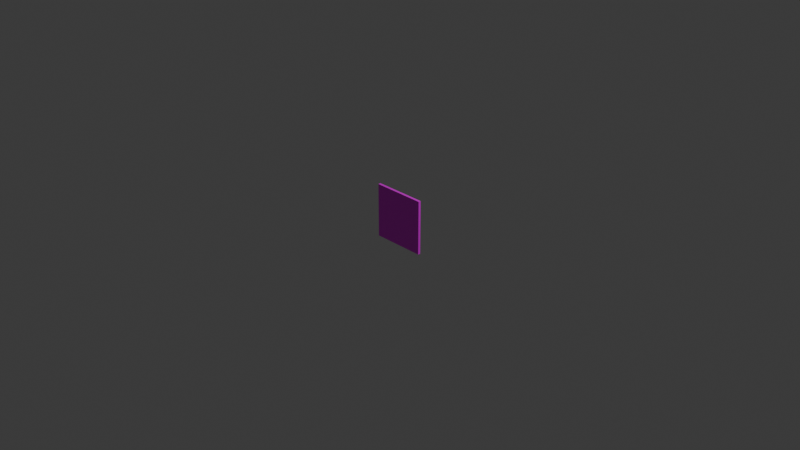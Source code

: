 # Source: untitled.blend  (saved by Blender 4.1.24; exported with 4.5.12 LTS)
import bpy
from mathutils import Matrix  # noqa: F401  (used for matrix-valued properties, if any)

bpy.ops.wm.read_factory_settings(use_empty=True)
scene = bpy.context.scene
scene.name = 'Scene'

# ---- collections
col_collection = bpy.data.collections.new('Collection'); scene.collection.children.link(col_collection)

# ---- images (referenced by path relative to the original .blend; pixels are not part of the script)
import os
ASSET_DIR = os.environ.get("B2B_ASSET_DIR", "")  # directory of the original .blend (textures are referenced by path, not embedded)
HERE = os.path.dirname(os.path.abspath(__file__))  # packed textures are extracted next to this script under _unpacked/

def load_image(name, relpath, width, height, colorspace="sRGB"):
    """Load a texture the original file referenced (path relative to the .blend, or extracted next to this script)."""
    p = next((c for c in (os.path.join(HERE, relpath), os.path.join(ASSET_DIR, relpath)) if relpath and os.path.exists(c)), "")
    if p:
        img = bpy.data.images.load(p, check_existing=True)
        img.name = name
    else:  # same state as the original file: an image datablock whose file is absent (Cycles renders it pink)
        img = bpy.data.images.new(name, width, height)
        img.source = "FILE"
        img.filepath = "//" + (relpath or name)
    img.colorspace_settings.name = colorspace
    return img
img_chatgpt_image_25_d_abr__del_2025__19_02_10_png = load_image('ChatGPT Image 25 d’abr. del 2025, 19_02_10.png', 'ChatGPT Image 25 d’abr. del 2025, 19_02_10.png', 1024, 1024, 'sRGB')

# ---- materials (node trees are filled in below, after node groups)
mat_material = bpy.data.materials.new('Material')
mat_material.alpha_threshold = 0.0
mat_material.use_transparent_shadow = False
mat_material.roughness = 0.5
mat_material.line_color = (0.0, 0.0, 0.0, 1.0)

# ---- material node trees
mat_material.use_nodes = True; mat_material.node_tree.nodes.clear()
_N = mat_material.node_tree.nodes; _L = mat_material.node_tree.links
n0 = _N.new('ShaderNodeOutputMaterial'); n0.name = 'Material Output'; n0.location = (300, 300)
n1 = _N.new('ShaderNodeBsdfPrincipled'); n1.name = 'Principled BSDF'; n1.location = (10, 300)
n1.inputs[3].default_value = 1.45
n2 = _N.new('ShaderNodeTexImage'); n2.name = 'Image Texture'; n2.location = (-280, 280)
n2.image = img_chatgpt_image_25_d_abr__del_2025__19_02_10_png
_L.new(n1.outputs[0], n0.inputs[0])
_L.new(n2.outputs[0], n1.inputs[0])
n0.is_active_output = True

# ---- world
world_world = bpy.data.worlds.new('World'); scene.world = world_world
world_world.use_nodes = True; world_world.node_tree.nodes.clear()
_N = world_world.node_tree.nodes; _L = world_world.node_tree.links
n0 = _N.new('ShaderNodeOutputWorld'); n0.name = 'World Output'; n0.location = (300, 300)
n1 = _N.new('ShaderNodeBackground'); n1.name = 'Background'; n1.location = (10, 300)
n1.inputs[0].default_value = (0.05088, 0.05088, 0.05088, 1.0)
_L.new(n1.outputs[0], n0.inputs[0])
n0.is_active_output = True
world_world.color = (0.05088, 0.05088, 0.05088)
world_world.use_sun_shadow = False
world_world.sun_shadow_jitter_overblur = 0.0

# ---- cameras
cam_camera = bpy.data.cameras.new('Camera')
cam_camera.clip_end = 100.0
cam_camera.ortho_scale = 7.314

# ---- lights
light_light = bpy.data.lights.new('Light', 'POINT')
light_light.transmission_factor = 0.0
light_light.energy = 1000.0
light_light.shadow_soft_size = 0.1
light_light.shadow_maximum_resolution = 0.006
light_light.use_absolute_resolution = True

# ---- meshes
me_cube = bpy.data.meshes.new('Cube')
me_cube.from_pydata([(1.0, 1.0, 1.0), (1.0, 1.0, -1.0), (1.0, -1.0, 1.0), (1.0, -1.0, -1.0), (-1.0, 1.0, 1.0), (-1.0, 1.0, -1.0), (-1.0, -1.0, 1.0), (-1.0, -1.0, -1.0)], [], [(0, 4, 6, 2), (3, 2, 6, 7), (7, 6, 4, 5), (5, 1, 3, 7), (1, 0, 2, 3), (5, 4, 0, 1)])
_uv = me_cube.uv_layers.new(name='UVMap')
_uv.uv.foreach_set('vector', [0.625, 0.5, 0.875, 0.5, 0.875, 0.75, 0.9934, 0.005058, 0.006589, 0.005058, 0.9934, 0.005058, 0.9934, 0.953, 0.006589, 0.953, 0.375, 0.0, 0.625, 0.0, 0.625, 0.25, 0.375, 0.25, 0.125, 0.5, 0.375, 0.5, 0.006589, 0.005058, 0.125, 0.75, 0.375, 0.5, 0.625, 0.5, 0.9934, 0.005058, 0.006589, 0.005058, 0.375, 0.25, 0.625, 0.25, 0.625, 0.5, 0.375, 0.5])
me_cube.materials.append(mat_material)
me_cube.use_mirror_vertex_groups = False
me_cube.update()

# ---- objects
ob_cube = bpy.data.objects.new('Cube', me_cube)
ob_light = bpy.data.objects.new('Light', light_light)
ob_camera = bpy.data.objects.new('Camera', cam_camera)

# ---- transforms, parenting, visibility, modifiers, constraints
ob_cube.location = (0.0, 0.0, 0.0)
ob_cube.rotation_euler = (0.0, 1.571, 0.0)
ob_cube.scale = (0.2936, -0.014, 0.2936)
ob_cube.lock_rotations_4d = False
ob_cube.empty_display_type = 'ARROWS'
ob_cube.lineart.crease_threshold = 0.0
ob_light.location = (4.076, 1.005, 5.904)
ob_light.rotation_euler = (0.6503, 0.05522, 1.866)
ob_light.lock_rotations_4d = False
ob_light.empty_display_type = 'ARROWS'
ob_light.color = (0.0, 0.0, 0.0, 0.0)
ob_light.lineart.crease_threshold = 0.0
ob_camera.location = (7.359, -6.926, 4.958)
ob_camera.rotation_euler = (1.109, 0.0, 0.8149)
ob_camera.lock_rotations_4d = False
ob_camera.empty_display_type = 'ARROWS'
ob_camera.color = (0.0, 0.0, 0.0, 0.0)
ob_camera.display_type = 'WIRE'
ob_camera.lineart.crease_threshold = 0.0

# ---- collection membership
col_collection.objects.link(ob_cube)
col_collection.objects.link(ob_light)
col_collection.objects.link(ob_camera)

# ---- scene / render settings (as saved in the file)
scene.camera = ob_camera
scene.frame_start = 1; scene.frame_end = 250; scene.frame_set(1)
scene.render.engine = 'BLENDER_EEVEE_NEXT'
scene.cycles.sampling_pattern = 'TABULATED_SOBOL'
scene.eevee.ray_tracing_options.trace_max_roughness = 0.0
bpy.context.view_layer.update()
